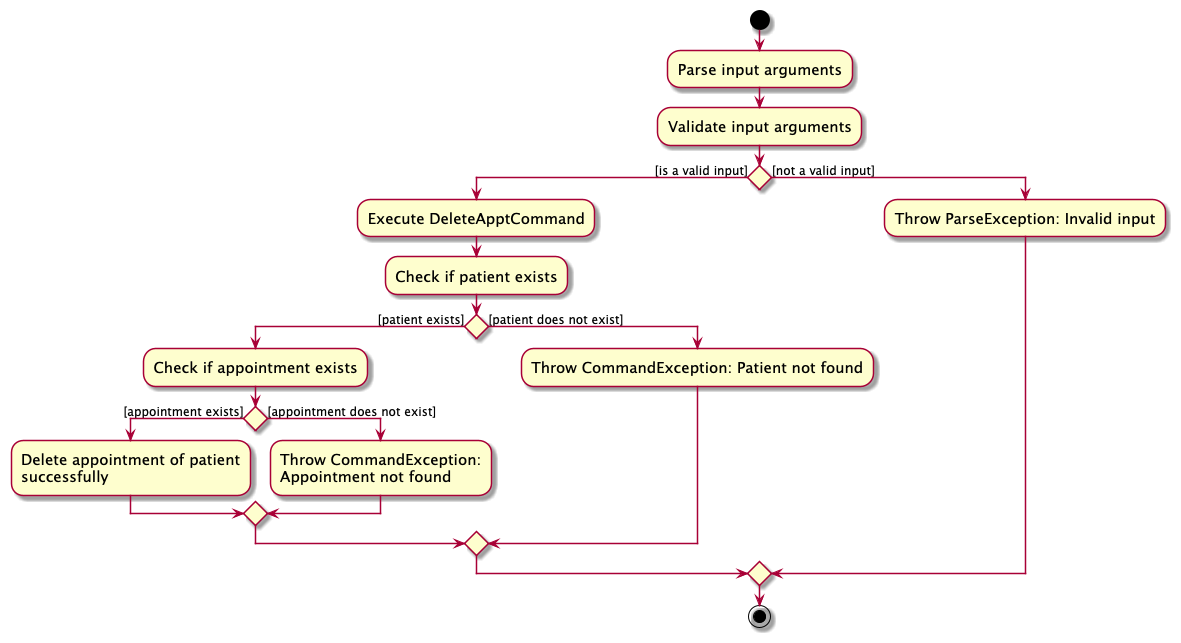

The diagram above was rendered by PlantUML. Its source (embedded in the PNG):
@startuml DeleteApptActivityDiagram
skin rose
skinparam ActivityFontSize 15
skinparam ArrowFontSize 12
start
:Parse input arguments;
:Validate input arguments;
if () then ([is a valid input])
    :Execute DeleteApptCommand;
    :Check if patient exists;
    if () then ([patient exists])
        :Check if appointment exists;
        if () then ([appointment exists])
            :Delete appointment of patient
            successfully;
        else ([appointment does not exist])
            :Throw CommandException:
            Appointment not found;
        endif
    else ([patient does not exist])
        :Throw CommandException: Patient not found;
    endif
else ([not a valid input])
    :Throw ParseException: Invalid input;
endif
stop
@enduml